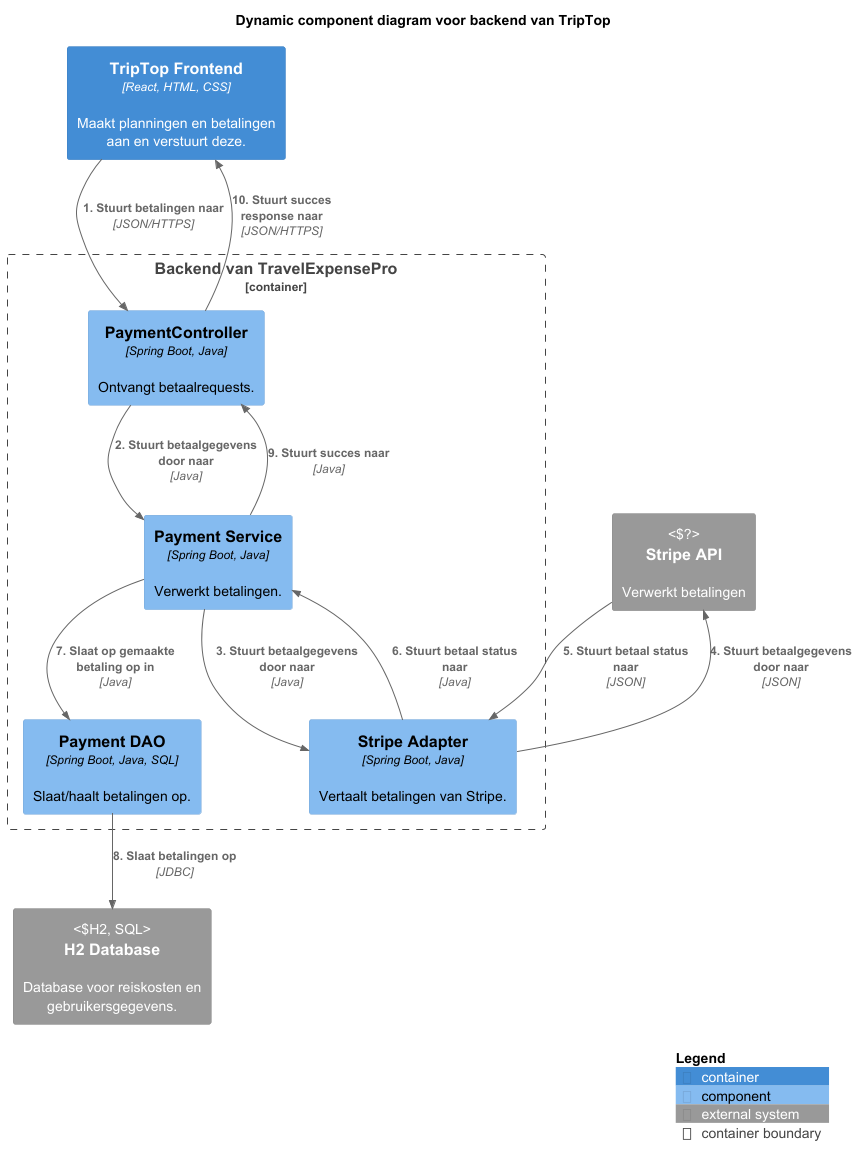

The diagram above was rendered by PlantUML. Its source (embedded in the PNG):
@startuml
!include https://raw.githubusercontent.com/plantuml-stdlib/C4-PlantUML/master/C4_Component.puml
' uncomment the following line and comment the first to use locally
' !include C4_Component.puml

LAYOUT_WITH_LEGEND()

title Dynamic component diagram voor backend van TripTop

Container(frontend, "TripTop Frontend", "React, HTML, CSS", "Maakt planningen en betalingen aan en verstuurt deze.")

Container_Boundary(api, "Backend van TravelExpensePro") {
    Component(paymentcontroller, "PaymentController", "Spring Boot, Java", "Ontvangt betaalrequests.")
    Component(paymentdao, "Payment DAO", "Spring Boot, Java, SQL", "Slaat/haalt betalingen op.")
    Component(paymentsservice, "Payment Service", "Spring Boot, Java", "Verwerkt betalingen.")
    Component(stripeadapter, "Stripe Adapter", "Spring Boot, Java", "Vertaalt betalingen van Stripe.")

    Rel(frontend, paymentcontroller, "1. Stuurt betalingen naar", "JSON/HTTPS")
       Rel(paymentcontroller, paymentsservice, "2. Stuurt betaalgegevens door naar", "Java")
    Rel(paymentsservice, paymentdao, "7. Slaat op gemaakte betaling op in", "Java")

    Rel(paymentsservice, paymentcontroller, "9. Stuurt succes naar", "Java")
    Rel(paymentcontroller, frontend, "10. Stuurt succes response naar", "JSON/HTTPS")
}
System_Ext(h2, "H2 Database", "Database voor reiskosten en gebruikersgegevens.", "H2, SQL")
System_Ext(stripe, "Stripe API", "Verwerkt betalingen", "?")

Rel(paymentdao, h2, "8. Slaat betalingen op", "JDBC")
Rel(paymentsservice, stripeadapter, "3. Stuurt betaalgegevens door naar", "Java")
Rel(stripeadapter, stripe, "4. Stuurt betaalgegevens door naar", "JSON")

Rel(stripeadapter, paymentsservice, "6. Stuurt betaal status naar", "Java")
Rel(stripe, stripeadapter, "5. Stuurt betaal status naar", "JSON")
SHOW_LEGEND()
@enduml